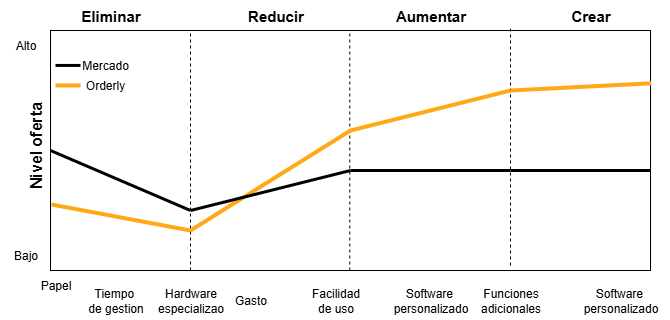

The diagram above was exported from draw.io. Its source (the exported page's mxGraphModel, read from the mxfile embedded in the PNG):
<mxGraphModel dx="1883" dy="1749" grid="1" gridSize="10" guides="1" tooltips="1" connect="1" arrows="1" fold="1" page="1" pageScale="1" pageWidth="827" pageHeight="1169" math="0" shadow="0">
  <root>
    <mxCell id="0" />
    <mxCell id="1" parent="0" />
    <mxCell id="hGqjBk083R-2COZ_MqjF-1" value="" style="rounded=0;whiteSpace=wrap;html=1;" vertex="1" parent="1">
      <mxGeometry width="600" height="240" as="geometry" />
    </mxCell>
    <mxCell id="hGqjBk083R-2COZ_MqjF-2" value="Nivel oferta" style="text;html=1;align=center;verticalAlign=middle;whiteSpace=wrap;rounded=0;rotation=-90;fontSize=16;fontStyle=1" vertex="1" parent="1">
      <mxGeometry x="-60" y="100" width="90" height="30" as="geometry" />
    </mxCell>
    <mxCell id="hGqjBk083R-2COZ_MqjF-3" value="Bajo" style="text;html=1;align=center;verticalAlign=middle;resizable=0;points=[];autosize=1;strokeColor=none;fillColor=none;" vertex="1" parent="1">
      <mxGeometry x="-50" y="210" width="50" height="30" as="geometry" />
    </mxCell>
    <mxCell id="hGqjBk083R-2COZ_MqjF-4" value="Alto" style="text;html=1;align=center;verticalAlign=middle;resizable=0;points=[];autosize=1;strokeColor=none;fillColor=none;" vertex="1" parent="1">
      <mxGeometry x="-45" width="40" height="30" as="geometry" />
    </mxCell>
    <mxCell id="hGqjBk083R-2COZ_MqjF-5" value="" style="endArrow=none;dashed=1;html=1;rounded=0;entryX=0.25;entryY=0;entryDx=0;entryDy=0;exitX=0.25;exitY=1;exitDx=0;exitDy=0;" edge="1" parent="1">
      <mxGeometry width="50" height="50" relative="1" as="geometry">
        <mxPoint x="140" y="240" as="sourcePoint" />
        <mxPoint x="140" y="2.2737367544323206e-13" as="targetPoint" />
      </mxGeometry>
    </mxCell>
    <mxCell id="hGqjBk083R-2COZ_MqjF-6" value="" style="endArrow=none;dashed=1;html=1;rounded=0;entryX=0.25;entryY=0;entryDx=0;entryDy=0;exitX=0.25;exitY=1;exitDx=0;exitDy=0;" edge="1" parent="1">
      <mxGeometry width="50" height="50" relative="1" as="geometry">
        <mxPoint x="299.29" y="240" as="sourcePoint" />
        <mxPoint x="299.29" as="targetPoint" />
      </mxGeometry>
    </mxCell>
    <mxCell id="hGqjBk083R-2COZ_MqjF-7" value="" style="endArrow=none;dashed=1;html=1;rounded=0;entryX=0.25;entryY=0;entryDx=0;entryDy=0;exitX=0.25;exitY=1;exitDx=0;exitDy=0;" edge="1" parent="1">
      <mxGeometry width="50" height="50" relative="1" as="geometry">
        <mxPoint x="460" y="235" as="sourcePoint" />
        <mxPoint x="460" y="-5" as="targetPoint" />
      </mxGeometry>
    </mxCell>
    <mxCell id="hGqjBk083R-2COZ_MqjF-8" value="" style="endArrow=none;html=1;rounded=0;exitX=0;exitY=0.5;exitDx=0;exitDy=0;strokeWidth=3;" edge="1" parent="1" source="hGqjBk083R-2COZ_MqjF-1">
      <mxGeometry width="50" height="50" relative="1" as="geometry">
        <mxPoint x="60" y="30" as="sourcePoint" />
        <mxPoint x="140" y="180" as="targetPoint" />
      </mxGeometry>
    </mxCell>
    <mxCell id="hGqjBk083R-2COZ_MqjF-9" value="" style="endArrow=none;html=1;rounded=0;snapToPoint=0;anchorPointDirection=0;shadow=0;flowAnimation=0;strokeColor=#FFA916;strokeWidth=4;" edge="1" parent="1">
      <mxGeometry width="50" height="50" relative="1" as="geometry">
        <mxPoint x="1" y="174" as="sourcePoint" />
        <mxPoint x="140" y="200" as="targetPoint" />
      </mxGeometry>
    </mxCell>
    <mxCell id="hGqjBk083R-2COZ_MqjF-10" value="" style="endArrow=none;html=1;rounded=0;snapToPoint=0;anchorPointDirection=0;shadow=0;flowAnimation=0;strokeColor=#FFA916;strokeWidth=4;" edge="1" parent="1">
      <mxGeometry width="50" height="50" relative="1" as="geometry">
        <mxPoint x="140" y="200" as="sourcePoint" />
        <mxPoint x="300" y="100" as="targetPoint" />
      </mxGeometry>
    </mxCell>
    <mxCell id="hGqjBk083R-2COZ_MqjF-11" value="" style="endArrow=none;html=1;rounded=0;strokeWidth=3;" edge="1" parent="1">
      <mxGeometry width="50" height="50" relative="1" as="geometry">
        <mxPoint x="140" y="180" as="sourcePoint" />
        <mxPoint x="300" y="140" as="targetPoint" />
      </mxGeometry>
    </mxCell>
    <mxCell id="hGqjBk083R-2COZ_MqjF-12" value="" style="endArrow=none;html=1;rounded=0;snapToPoint=0;anchorPointDirection=0;shadow=0;flowAnimation=0;strokeColor=#FFA916;strokeWidth=4;" edge="1" parent="1">
      <mxGeometry width="50" height="50" relative="1" as="geometry">
        <mxPoint x="300" y="100" as="sourcePoint" />
        <mxPoint x="460" y="60" as="targetPoint" />
      </mxGeometry>
    </mxCell>
    <mxCell id="hGqjBk083R-2COZ_MqjF-13" value="" style="endArrow=none;html=1;rounded=0;strokeWidth=3;" edge="1" parent="1">
      <mxGeometry width="50" height="50" relative="1" as="geometry">
        <mxPoint x="300" y="140" as="sourcePoint" />
        <mxPoint x="460" y="140" as="targetPoint" />
      </mxGeometry>
    </mxCell>
    <mxCell id="hGqjBk083R-2COZ_MqjF-14" value="" style="endArrow=none;html=1;rounded=0;snapToPoint=0;anchorPointDirection=0;shadow=0;flowAnimation=0;strokeColor=#FFA916;strokeWidth=4;entryX=1.001;entryY=0.22;entryDx=0;entryDy=0;entryPerimeter=0;" edge="1" parent="1" target="hGqjBk083R-2COZ_MqjF-1">
      <mxGeometry width="50" height="50" relative="1" as="geometry">
        <mxPoint x="460" y="60" as="sourcePoint" />
        <mxPoint x="620" y="50" as="targetPoint" />
      </mxGeometry>
    </mxCell>
    <mxCell id="hGqjBk083R-2COZ_MqjF-15" value="" style="endArrow=none;html=1;rounded=0;strokeWidth=3;" edge="1" parent="1">
      <mxGeometry width="50" height="50" relative="1" as="geometry">
        <mxPoint x="460" y="140" as="sourcePoint" />
        <mxPoint x="600" y="140" as="targetPoint" />
      </mxGeometry>
    </mxCell>
    <mxCell id="hGqjBk083R-2COZ_MqjF-16" value="Papel" style="text;html=1;align=center;verticalAlign=middle;resizable=0;points=[];autosize=1;strokeColor=none;fillColor=none;" vertex="1" parent="1">
      <mxGeometry x="-20" y="240" width="50" height="30" as="geometry" />
    </mxCell>
    <mxCell id="hGqjBk083R-2COZ_MqjF-17" value="&lt;div style=&quot;&quot;&gt;&lt;span style=&quot;color: light-dark(rgb(0, 0, 0), rgb(255, 255, 255));&quot;&gt;Tiempo&amp;nbsp;&lt;/span&gt;&lt;/div&gt;&lt;div style=&quot;&quot;&gt;&lt;span style=&quot;color: light-dark(rgb(0, 0, 0), rgb(255, 255, 255)); background-color: transparent;&quot;&gt;de gestion&lt;/span&gt;&lt;/div&gt;" style="text;html=1;align=center;verticalAlign=middle;resizable=0;points=[];autosize=1;strokeColor=none;fillColor=none;labelBorderColor=none;labelBackgroundColor=none;" vertex="1" parent="1">
      <mxGeometry x="25" y="250" width="80" height="40" as="geometry" />
    </mxCell>
    <mxCell id="hGqjBk083R-2COZ_MqjF-18" value="&lt;div style=&quot;&quot;&gt;Hardware&lt;/div&gt;&lt;div style=&quot;&quot;&gt;especializao&lt;/div&gt;" style="text;html=1;align=center;verticalAlign=middle;resizable=0;points=[];autosize=1;strokeColor=none;fillColor=none;labelBorderColor=none;labelBackgroundColor=none;" vertex="1" parent="1">
      <mxGeometry x="95" y="250" width="90" height="40" as="geometry" />
    </mxCell>
    <mxCell id="hGqjBk083R-2COZ_MqjF-19" value="&lt;div style=&quot;&quot;&gt;Facilidad&lt;/div&gt;&lt;div style=&quot;&quot;&gt;de uso&lt;/div&gt;" style="text;html=1;align=center;verticalAlign=middle;resizable=0;points=[];autosize=1;strokeColor=none;fillColor=none;labelBorderColor=none;labelBackgroundColor=none;" vertex="1" parent="1">
      <mxGeometry x="250" y="250" width="70" height="40" as="geometry" />
    </mxCell>
    <mxCell id="hGqjBk083R-2COZ_MqjF-20" value="&lt;div style=&quot;&quot;&gt;Funciones&lt;/div&gt;&lt;div style=&quot;&quot;&gt;adicionales&lt;/div&gt;" style="text;html=1;align=center;verticalAlign=middle;resizable=0;points=[];autosize=1;strokeColor=none;fillColor=none;labelBorderColor=none;labelBackgroundColor=none;" vertex="1" parent="1">
      <mxGeometry x="420" y="250" width="80" height="40" as="geometry" />
    </mxCell>
    <mxCell id="hGqjBk083R-2COZ_MqjF-21" value="&lt;div style=&quot;&quot;&gt;Software&amp;nbsp;&lt;/div&gt;&lt;div style=&quot;&quot;&gt;personalizado&lt;/div&gt;" style="text;html=1;align=center;verticalAlign=middle;resizable=0;points=[];autosize=1;strokeColor=none;fillColor=none;labelBorderColor=none;labelBackgroundColor=none;" vertex="1" parent="1">
      <mxGeometry x="330" y="250" width="100" height="40" as="geometry" />
    </mxCell>
    <mxCell id="hGqjBk083R-2COZ_MqjF-22" value="&lt;div style=&quot;&quot;&gt;Software&amp;nbsp;&lt;/div&gt;&lt;div style=&quot;&quot;&gt;personalizado&lt;/div&gt;" style="text;html=1;align=center;verticalAlign=middle;resizable=0;points=[];autosize=1;strokeColor=none;fillColor=none;labelBorderColor=none;labelBackgroundColor=none;" vertex="1" parent="1">
      <mxGeometry x="520" y="250" width="100" height="40" as="geometry" />
    </mxCell>
    <mxCell id="hGqjBk083R-2COZ_MqjF-23" value="Eliminar" style="text;html=1;align=center;verticalAlign=middle;resizable=0;points=[];autosize=1;strokeColor=none;fillColor=none;fontStyle=1;fontSize=15;" vertex="1" parent="1">
      <mxGeometry x="20" y="-30" width="80" height="30" as="geometry" />
    </mxCell>
    <mxCell id="hGqjBk083R-2COZ_MqjF-24" value="Reducir" style="text;html=1;align=center;verticalAlign=middle;resizable=0;points=[];autosize=1;strokeColor=none;fillColor=none;fontStyle=1;fontSize=15;" vertex="1" parent="1">
      <mxGeometry x="185" y="-30" width="80" height="30" as="geometry" />
    </mxCell>
    <mxCell id="hGqjBk083R-2COZ_MqjF-25" value="Aumentar" style="text;html=1;align=center;verticalAlign=middle;resizable=0;points=[];autosize=1;strokeColor=none;fillColor=none;fontStyle=1;fontSize=15;" vertex="1" parent="1">
      <mxGeometry x="335" y="-30" width="90" height="30" as="geometry" />
    </mxCell>
    <mxCell id="hGqjBk083R-2COZ_MqjF-26" value="Crear" style="text;html=1;align=center;verticalAlign=middle;resizable=0;points=[];autosize=1;strokeColor=none;fillColor=none;fontStyle=1;fontSize=15;" vertex="1" parent="1">
      <mxGeometry x="510" y="-30" width="60" height="30" as="geometry" />
    </mxCell>
    <mxCell id="hGqjBk083R-2COZ_MqjF-27" value="" style="endArrow=none;html=1;rounded=0;snapToPoint=0;anchorPointDirection=0;shadow=0;flowAnimation=0;strokeColor=#FFA916;strokeWidth=4;" edge="1" parent="1">
      <mxGeometry width="50" height="50" relative="1" as="geometry">
        <mxPoint x="5" y="54.93" as="sourcePoint" />
        <mxPoint x="30" y="54.93" as="targetPoint" />
      </mxGeometry>
    </mxCell>
    <mxCell id="hGqjBk083R-2COZ_MqjF-28" value="" style="endArrow=none;html=1;rounded=0;strokeWidth=3;" edge="1" parent="1">
      <mxGeometry width="50" height="50" relative="1" as="geometry">
        <mxPoint x="30" y="34.93" as="sourcePoint" />
        <mxPoint x="5" y="34.93" as="targetPoint" />
      </mxGeometry>
    </mxCell>
    <mxCell id="hGqjBk083R-2COZ_MqjF-29" value="Mercado" style="text;html=1;align=center;verticalAlign=middle;whiteSpace=wrap;rounded=0;" vertex="1" parent="1">
      <mxGeometry x="25" y="20" width="60" height="30" as="geometry" />
    </mxCell>
    <mxCell id="hGqjBk083R-2COZ_MqjF-32" value="Orderly" style="text;html=1;align=center;verticalAlign=middle;whiteSpace=wrap;rounded=0;" vertex="1" parent="1">
      <mxGeometry x="25" y="40" width="60" height="30" as="geometry" />
    </mxCell>
    <mxCell id="hGqjBk083R-2COZ_MqjF-33" value="&lt;div style=&quot;&quot;&gt;Gasto&lt;/div&gt;" style="text;html=1;align=center;verticalAlign=middle;resizable=0;points=[];autosize=1;strokeColor=none;fillColor=none;labelBorderColor=none;labelBackgroundColor=none;" vertex="1" parent="1">
      <mxGeometry x="170" y="255" width="60" height="30" as="geometry" />
    </mxCell>
  </root>
</mxGraphModel>